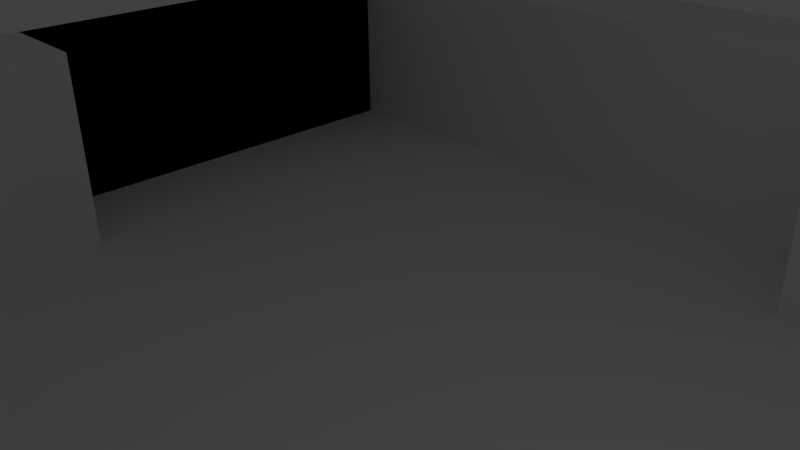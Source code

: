 # Source: start_room2.blend  (saved by Blender 2.71.0; exported with 4.5.12 LTS)
import bpy
from mathutils import Matrix  # noqa: F401  (used for matrix-valued properties, if any)

bpy.ops.wm.read_factory_settings(use_empty=True)
scene = bpy.context.scene
scene.name = 'Scene'

# ---- collections
col_collection_1 = bpy.data.collections.new('Collection 1'); scene.collection.children.link(col_collection_1)

# ---- world
world_world = bpy.data.worlds.new('World'); scene.world = world_world
world_world.color = (0.05088, 0.05088, 0.05088)
world_world.use_sun_shadow = False
world_world.sun_shadow_jitter_overblur = 0.0
world_world.cycles.sampling_method = 'MANUAL'
world_world.cycles.sample_map_resolution = 256

# ---- cameras
cam_camera = bpy.data.cameras.new('Camera')
cam_camera.clip_end = 100.0
cam_camera.lens = 35.0
cam_camera.sensor_width = 32.0
cam_camera.sensor_height = 18.0
cam_camera.ortho_scale = 7.314
cam_camera.dof.focus_distance = 0.0
cam_camera.dof.aperture_fstop = 128.0

# ---- lights
light_lamp = bpy.data.lights.new('Lamp', 'POINT')
light_lamp.transmission_factor = 0.0
light_lamp.cutoff_distance = 30.0
light_lamp.energy = 100.0
light_lamp.shadow_buffer_clip_start = 1.001
light_lamp.shadow_soft_size = 0.1
light_lamp.shadow_maximum_resolution = 0.006
light_lamp.use_absolute_resolution = True
light_lamp.cycles.use_multiple_importance_sampling = False

# ---- meshes
me_plane = bpy.data.meshes.new('Plane')
me_plane.from_pydata([(-1.0, -1.0, 0.0), (1.0, -1.0, 0.0), (-1.0, 1.0, 0.0), (1.0, 1.0, 0.0), (-1.0, 0.8182, 0.0), (-1.0, 0.6364, 0.0), (-1.0, 0.4545, 0.0), (-1.0, 0.2727, 0.0), (-1.0, 0.09091, 0.0), (-1.0, -0.09091, 0.0), (-1.0, -0.2727, 0.0), (-1.0, -0.4545, 0.0), (-1.0, -0.6364, 0.0), (-1.0, -0.8182, 0.0), (-0.8182, -1.0, 0.0), (-0.6364, -1.0, 0.0), (-0.4545, -1.0, 0.0), (-0.2727, -1.0, 0.0), (-0.09091, -1.0, 0.0), (0.09091, -1.0, 0.0), (0.2727, -1.0, 0.0), (0.4545, -1.0, 0.0), (0.6364, -1.0, 0.0), (0.8182, -1.0, 0.0), (1.0, -0.8182, 0.0), (1.0, -0.6364, 0.0), (1.0, -0.4545, 0.0), (1.0, -0.2727, 0.0), (1.0, -0.09091, 0.0), (1.0, 0.09091, 0.0), (1.0, 0.2727, 0.0), (1.0, 0.4545, 0.0), (1.0, 0.6364, 0.0), (1.0, 0.8182, 0.0), (0.8182, 1.0, 0.0), (0.6364, 1.0, 0.0), (0.4545, 1.0, 0.0), (0.2727, 1.0, 0.0), (0.09091, 1.0, 0.0), (-0.09091, 1.0, 0.0), (-0.2727, 1.0, 0.0), (-0.4545, 1.0, 0.0), (-0.6364, 1.0, 0.0), (-0.8182, 1.0, 0.0), (-0.8182, -0.8182, 0.0), (-0.8182, -0.6364, 0.0), (-0.8182, -0.4545, 0.0), (-0.8182, -0.2727, 0.0), (-0.8182, -0.09091, 0.0), (-0.8182, 0.09091, 0.0), (-0.8182, 0.8182, 0.0), (-0.6364, -0.8182, 0.0), (-0.6364, 0.8182, 0.0), (-0.4545, -0.8182, 0.0), (-0.4545, 0.8182, 0.0), (-0.2727, -0.8182, 0.0), (-0.2727, 0.8182, 0.0), (-0.09091, -0.8182, 0.0), (-0.09091, 0.8182, 0.0), (0.09091, -0.8182, 0.0), (0.09091, 0.6364, 0.0), (0.09091, 0.8182, 0.0), (0.2727, -0.8182, 0.0), (0.2727, 0.6364, 0.0), (0.2727, 0.8182, 0.0), (0.4545, -0.8182, 0.0), (0.4545, -0.6364, 0.0), (0.4545, -0.4545, 0.0), (0.4545, 0.6364, 0.0), (0.4545, 0.8182, 0.0), (0.6364, -0.8182, 0.0), (0.6364, -0.6364, 0.0), (0.6364, -0.4545, 0.0), (0.6364, -0.2727, 0.0), (0.6364, -0.09091, 0.0), (0.6364, 0.09091, 0.0), (0.6364, 0.6364, 0.0), (0.6364, 0.8182, 0.0), (0.8182, -0.8182, 0.0), (0.8182, -0.6364, 0.0), (0.8182, -0.4545, 0.0), (0.8182, -0.2727, 0.0), (0.8182, -0.09091, 0.0), (0.8182, 0.09091, 0.0), (0.8182, 0.2727, 0.0), (0.8182, 0.4545, 0.0), (0.8182, 0.6364, 0.0), (0.8182, 0.8182, 0.0), (-1.0, -1.0, -0.3266), (1.0, -1.0, -0.3266), (-1.0, 1.0, -0.3266), (1.0, 1.0, -0.3266), (-1.0, 0.8182, -0.3266), (-1.0, 0.6364, -0.3266), (-1.0, 0.4545, -0.3266), (-1.0, 0.2727, -0.3266), (-1.0, 0.09091, -0.3266), (-1.0, -0.09091, -0.3266), (-1.0, -0.2727, -0.3266), (-1.0, -0.4545, -0.3266), (-1.0, -0.6364, -0.3266), (-1.0, -0.8182, -0.3266), (-0.8182, -1.0, -0.3266), (-0.6364, -1.0, -0.3266), (-0.4545, -1.0, -0.3266), (-0.2727, -1.0, -0.3266), (-0.09091, -1.0, -0.3266), (0.09091, -1.0, -0.3266), (0.2727, -1.0, -0.3266), (0.4545, -1.0, -0.3266), (0.6364, -1.0, -0.3266), (0.8182, -1.0, -0.3266), (1.0, -0.8182, -0.3266), (1.0, -0.6364, -0.3266), (1.0, -0.4545, -0.3266), (1.0, -0.2727, -0.3266), (1.0, -0.09091, -0.3266), (1.0, 0.09091, -0.3266), (1.0, 0.2727, -0.3266), (1.0, 0.4545, -0.3266), (1.0, 0.6364, -0.3266), (1.0, 0.8182, -0.3266), (0.8182, 1.0, -0.3266), (0.6364, 1.0, -0.3266), (0.4545, 1.0, -0.3266), (0.2727, 1.0, -0.3266), (0.09091, 1.0, -0.3266), (-0.09091, 1.0, -0.3266), (-0.2727, 1.0, -0.3266), (-0.4545, 1.0, -0.3266), (-0.6364, 1.0, -0.3266), (-0.8182, 1.0, -0.3266), (-0.8182, -0.8182, -0.3266), (-0.8182, -0.6364, -0.3266), (-0.8182, -0.4545, -0.3266), (-0.8182, -0.2727, -0.3266), (-0.8182, -0.09091, -0.3266), (-0.8182, 0.09091, -0.3266), (-0.8182, 0.2727, -0.3266), (-0.8182, 0.4545, -0.3266), (-0.8182, 0.6364, -0.3266), (-0.8182, 0.8182, -0.3266), (-0.6364, -0.8182, -0.3266), (-0.6364, -0.6364, -0.3266), (-0.6364, -0.4545, -0.3266), (-0.6364, -0.2727, -0.3266), (-0.6364, -0.09091, -0.3266), (-0.6364, 0.09091, -0.3266), (-0.6364, 0.2727, -0.3266), (-0.6364, 0.4545, -0.3266), (-0.6364, 0.6364, -0.3266), (-0.6364, 0.8182, -0.3266), (-0.4545, -0.8182, -0.3266), (-0.4545, -0.6364, -0.3266), (-0.4545, -0.4545, -0.3266), (-0.4545, -0.2727, -0.3266), (-0.4545, -0.09091, -0.3266), (-0.4545, 0.09091, -0.3266), (-0.4545, 0.2727, -0.3266), (-0.4545, 0.4545, -0.3266), (-0.4545, 0.6364, -0.3266), (-0.4545, 0.8182, -0.3266), (-0.2727, -0.8182, -0.3266), (-0.2727, -0.6364, -0.3266), (-0.2727, -0.4545, -0.3266), (-0.2727, -0.2727, -0.3266), (-0.2727, -0.09091, -0.3266), (-0.2727, 0.09091, -0.3266), (-0.2727, 0.2727, -0.3266), (-0.2727, 0.4545, -0.3266), (-0.2727, 0.6364, -0.3266), (-0.2727, 0.8182, -0.3266), (-0.09091, -0.8182, -0.3266), (-0.09091, -0.6364, -0.3266), (-0.09091, -0.4545, -0.3266), (-0.09091, -0.2727, -0.3266), (-0.09091, -0.09091, -0.3266), (-0.09091, 0.09091, -0.3266), (-0.09091, 0.2727, -0.3266), (-0.09091, 0.4545, -0.3266), (-0.09091, 0.6364, -0.3266), (-0.09091, 0.8182, -0.3266), (0.09091, -0.8182, -0.3266), (0.09091, -0.6364, -0.3266), (0.09091, -0.4545, -0.3266), (0.09091, -0.2727, -0.3266), (0.09091, -0.09091, -0.3266), (0.09091, 0.09091, -0.3266), (0.09091, 0.2727, -0.3266), (0.09091, 0.4545, -0.3266), (0.09091, 0.6364, -0.3266), (0.09091, 0.8182, -0.3266), (0.2727, -0.8182, -0.3266), (0.2727, -0.6364, -0.3266), (0.2727, -0.4545, -0.3266), (0.2727, -0.2727, -0.3266), (0.2727, -0.09091, -0.3266), (0.2727, 0.09091, -0.3266), (0.2727, 0.2727, -0.3266), (0.2727, 0.4545, -0.3266), (0.2727, 0.6364, -0.3266), (0.2727, 0.8182, -0.3266), (0.4545, -0.8182, -0.3266), (0.4545, -0.6364, -0.3266), (0.4545, -0.4545, -0.3266), (0.4545, -0.2727, -0.3266), (0.4545, -0.09091, -0.3266), (0.4545, 0.09091, -0.3266), (0.4545, 0.2727, -0.3266), (0.4545, 0.4545, -0.3266), (0.4545, 0.6364, -0.3266), (0.4545, 0.8182, -0.3266), (0.6364, -0.8182, -0.3266), (0.6364, -0.6364, -0.3266), (0.6364, -0.4545, -0.3266), (0.6364, -0.2727, -0.3266), (0.6364, -0.09091, -0.3266), (0.6364, 0.09091, -0.3266), (0.6364, 0.2727, -0.3266), (0.6364, 0.4545, -0.3266), (0.6364, 0.6364, -0.3266), (0.6364, 0.8182, -0.3266), (0.8182, -0.8182, -0.3266), (0.8182, -0.6364, -0.3266), (0.8182, -0.4545, -0.3266), (0.8182, -0.2727, -0.3266), (0.8182, -0.09091, -0.3266), (0.8182, 0.09091, -0.3266), (0.8182, 0.2727, -0.3266), (0.8182, 0.4545, -0.3266), (0.8182, 0.6364, -0.3266), (0.8182, 0.8182, -0.3266), (-1.0, 0.8182, -0.3333), (-1.0, 0.6364, -0.3333), (-1.0, 0.4545, -0.3333), (-1.0, 0.2727, -0.3333), (-1.0, 0.09091, -0.3333), (-0.8182, -0.8182, -0.3333), (-0.8182, -0.6364, -0.3333), (-0.8182, -0.4545, -0.3333), (-0.8182, -0.2727, -0.3333), (-0.8182, -0.09091, -0.3333), (-0.8182, 0.09091, -0.3333), (-0.8182, 0.2727, -0.3333), (-0.8182, 0.4545, -0.3333), (-0.8182, 0.6364, -0.3333), (-0.8182, 0.8182, -0.3333), (-0.6364, -0.8182, -0.3333), (-0.6364, -0.6364, -0.3333), (-0.6364, -0.4545, -0.3333), (-0.6364, -0.2727, -0.3333), (-0.6364, -0.09091, -0.3333), (-0.6364, 0.09091, -0.3333), (-0.6364, 0.2727, -0.3333), (-0.6364, 0.4545, -0.3333), (-0.6364, 0.6364, -0.3333), (-0.6364, 0.8182, -0.3333), (-0.4545, -0.8182, -0.3333), (-0.4545, -0.6364, -0.3333), (-0.4545, -0.4545, -0.3333), (-0.4545, -0.2727, -0.3333), (-0.4545, -0.09091, -0.3333), (-0.4545, 0.09091, -0.3333), (-0.4545, 0.2727, -0.3333), (-0.4545, 0.4545, -0.3333), (-0.4545, 0.6364, -0.3333), (-0.4545, 0.8182, -0.3333), (-0.2727, -0.8182, -0.3333), (-0.2727, -0.6364, -0.3333), (-0.2727, -0.4545, -0.3333), (-0.2727, -0.2727, -0.3333), (-0.2727, -0.09091, -0.3333), (-0.2727, 0.09091, -0.3333), (-0.2727, 0.2727, -0.3333), (-0.2727, 0.4545, -0.3333), (-0.2727, 0.6364, -0.3333), (-0.2727, 0.8182, -0.3333), (-0.09091, -0.8182, -0.3333), (-0.09091, -0.6364, -0.3333), (-0.09091, -0.4545, -0.3333), (-0.09091, -0.2727, -0.3333), (-0.09091, -0.09091, -0.3333), (-0.09091, 0.09091, -0.3333), (-0.09091, 0.2727, -0.3333), (-0.09091, 0.4545, -0.3333), (-0.09091, 0.6364, -0.3333), (-0.09091, 0.8182, -0.3333), (0.09091, -0.8182, -0.3333), (0.09091, -0.6364, -0.3333), (0.09091, -0.4545, -0.3333), (0.09091, -0.2727, -0.3333), (0.09091, -0.09091, -0.3333), (0.09091, 0.09091, -0.3333), (0.09091, 0.2727, -0.3333), (0.09091, 0.4545, -0.3333), (0.09091, 0.6364, -0.3333), (0.09091, 0.8182, -0.3333), (0.2727, -0.8182, -0.3333), (0.2727, -0.6364, -0.3333), (0.2727, -0.4545, -0.3333), (0.2727, -0.2727, -0.3333), (0.2727, -0.09091, -0.3333), (0.2727, 0.09091, -0.3333), (0.2727, 0.2727, -0.3333), (0.2727, 0.4545, -0.3333), (0.2727, 0.6364, -0.3333), (0.4545, -0.8182, -0.3333), (0.4545, -0.6364, -0.3333), (0.4545, -0.4545, -0.3333), (0.4545, -0.2727, -0.3333), (0.4545, -0.09091, -0.3333), (0.4545, 0.09091, -0.3333), (0.4545, 0.2727, -0.3333), (0.4545, 0.4545, -0.3333), (0.4545, 0.6364, -0.3333), (0.6364, -0.4545, -0.3333), (0.6364, -0.2727, -0.3333), (0.6364, -0.09091, -0.3333), (0.6364, 0.09091, -0.3333), (0.6364, 0.2727, -0.3333), (0.6364, 0.4545, -0.3333), (0.6364, 0.6364, -0.3333), (0.8182, 0.09091, -0.3333), (0.8182, 0.2727, -0.3333), (0.8182, 0.4545, -0.3333), (0.8182, 0.6364, -0.3333)], [], [(87, 34, 3, 33), (4, 2, 43, 50), (50, 43, 42, 52), (52, 42, 41, 54), (54, 41, 40, 56), (56, 40, 39, 58), (58, 39, 38, 61), (61, 38, 37, 64), (64, 37, 36, 69), (69, 36, 35, 77), (77, 35, 34, 87), (0, 13, 44, 14), (13, 12, 45, 44), (12, 11, 46, 45), (11, 10, 47, 46), (10, 9, 48, 47), (9, 8, 49, 48), (14, 44, 51, 15), (15, 51, 53, 16), (16, 53, 55, 17), (17, 55, 57, 18), (58, 61, 296, 286), (75, 74, 317, 318), (44, 45, 238, 237), (5, 4, 232, 233), (18, 57, 59, 19), (67, 66, 307, 308), (85, 84, 323, 324), (47, 48, 241, 240), (72, 67, 308, 315), (8, 7, 235, 236), (60, 63, 305, 295), (74, 73, 316, 317), (63, 68, 314, 305), (51, 44, 237, 247), (19, 59, 62, 20), (83, 75, 318, 322), (66, 65, 306, 307), (53, 51, 247, 257), (68, 76, 321, 314), (55, 53, 257, 267), (46, 47, 240, 239), (84, 83, 322, 323), (76, 86, 325, 321), (60, 61, 64, 63), (20, 62, 65, 21), (61, 60, 295, 296), (57, 55, 267, 277), (7, 6, 234, 235), (59, 57, 277, 287), (73, 72, 315, 316), (4, 50, 246, 232), (62, 59, 287, 297), (50, 52, 256, 246), (63, 64, 69, 68), (21, 65, 70, 22), (65, 66, 71, 70), (66, 67, 72, 71), (65, 62, 297, 306), (52, 54, 266, 256), (45, 46, 239, 238), (54, 56, 276, 266), (6, 5, 233, 234), (49, 8, 236, 242), (68, 69, 77, 76), (22, 70, 78, 23), (70, 71, 79, 78), (71, 72, 80, 79), (72, 73, 81, 80), (73, 74, 82, 81), (74, 75, 83, 82), (48, 49, 242, 241), (86, 85, 324, 325), (56, 58, 286, 276), (76, 77, 87, 86), (23, 78, 24, 1), (78, 79, 25, 24), (79, 80, 26, 25), (80, 81, 27, 26), (81, 82, 28, 27), (82, 83, 29, 28), (83, 84, 30, 29), (84, 85, 31, 30), (85, 86, 32, 31), (86, 87, 33, 32), (231, 121, 91, 122), (92, 141, 131, 90), (141, 151, 130, 131), (151, 161, 129, 130), (161, 171, 128, 129), (171, 181, 127, 128), (181, 191, 126, 127), (191, 201, 125, 126), (201, 211, 124, 125), (211, 221, 123, 124), (221, 231, 122, 123), (88, 102, 132, 101), (101, 132, 133, 100), (100, 133, 134, 99), (99, 134, 135, 98), (98, 135, 136, 97), (97, 136, 137, 96), (96, 137, 138, 95), (95, 138, 139, 94), (94, 139, 140, 93), (93, 140, 141, 92), (102, 103, 142, 132), (132, 142, 143, 133), (133, 143, 144, 134), (134, 144, 145, 135), (135, 145, 146, 136), (136, 146, 147, 137), (137, 147, 148, 138), (138, 148, 149, 139), (139, 149, 150, 140), (140, 150, 151, 141), (103, 104, 152, 142), (142, 152, 153, 143), (143, 153, 154, 144), (144, 154, 155, 145), (145, 155, 156, 146), (146, 156, 157, 147), (147, 157, 158, 148), (148, 158, 159, 149), (149, 159, 160, 150), (150, 160, 161, 151), (104, 105, 162, 152), (152, 162, 163, 153), (153, 163, 164, 154), (154, 164, 165, 155), (155, 165, 166, 156), (156, 166, 167, 157), (157, 167, 168, 158), (158, 168, 169, 159), (159, 169, 170, 160), (160, 170, 171, 161), (105, 106, 172, 162), (162, 172, 173, 163), (163, 173, 174, 164), (164, 174, 175, 165), (165, 175, 176, 166), (166, 176, 177, 167), (167, 177, 178, 168), (168, 178, 179, 169), (169, 179, 180, 170), (170, 180, 181, 171), (106, 107, 182, 172), (172, 182, 183, 173), (173, 183, 184, 174), (174, 184, 185, 175), (175, 185, 186, 176), (176, 186, 187, 177), (177, 187, 188, 178), (178, 188, 189, 179), (179, 189, 190, 180), (180, 190, 191, 181), (107, 108, 192, 182), (182, 192, 193, 183), (183, 193, 194, 184), (184, 194, 195, 185), (185, 195, 196, 186), (186, 196, 197, 187), (187, 197, 198, 188), (188, 198, 199, 189), (189, 199, 200, 190), (190, 200, 201, 191), (108, 109, 202, 192), (192, 202, 203, 193), (193, 203, 204, 194), (194, 204, 205, 195), (195, 205, 206, 196), (196, 206, 207, 197), (197, 207, 208, 198), (198, 208, 209, 199), (199, 209, 210, 200), (200, 210, 211, 201), (109, 110, 212, 202), (202, 212, 213, 203), (203, 213, 214, 204), (204, 214, 215, 205), (205, 215, 216, 206), (206, 216, 217, 207), (207, 217, 218, 208), (208, 218, 219, 209), (209, 219, 220, 210), (210, 220, 221, 211), (110, 111, 222, 212), (212, 222, 223, 213), (213, 223, 224, 214), (214, 224, 225, 215), (215, 225, 226, 216), (216, 226, 227, 217), (217, 227, 228, 218), (218, 228, 229, 219), (219, 229, 230, 220), (220, 230, 231, 221), (111, 89, 112, 222), (222, 112, 113, 223), (223, 113, 114, 224), (224, 114, 115, 225), (225, 115, 116, 226), (226, 116, 117, 227), (227, 117, 118, 228), (228, 118, 119, 229), (229, 119, 120, 230), (230, 120, 121, 231), (15, 16, 104, 103), (32, 33, 121, 120), (39, 40, 128, 127), (5, 6, 94, 93), (22, 23, 111, 110), (12, 13, 101, 100), (29, 30, 118, 117), (36, 37, 125, 124), (43, 2, 90, 131), (19, 20, 108, 107), (26, 27, 115, 114), (9, 10, 98, 97), (3, 34, 122, 91), (13, 0, 88, 101), (16, 17, 105, 104), (40, 41, 129, 128), (6, 7, 95, 94), (1, 24, 112, 89), (0, 14, 102, 88), (30, 31, 119, 118), (37, 38, 126, 125), (2, 4, 92, 90), (20, 21, 109, 108), (10, 11, 99, 98), (27, 28, 116, 115), (34, 35, 123, 122), (17, 18, 106, 105), (23, 1, 89, 111), (41, 42, 130, 129), (24, 25, 113, 112), (7, 8, 96, 95), (14, 15, 103, 102), (31, 32, 120, 119), (38, 39, 127, 126), (4, 5, 93, 92), (21, 22, 110, 109), (28, 29, 117, 116), (11, 12, 100, 99), (35, 36, 124, 123), (33, 3, 91, 121), (18, 19, 107, 106), (42, 43, 131, 130), (8, 9, 97, 96), (25, 26, 114, 113), (236, 235, 243, 242), (235, 234, 244, 243), (234, 233, 245, 244), (233, 232, 246, 245), (237, 238, 248, 247), (238, 239, 249, 248), (239, 240, 250, 249), (240, 241, 251, 250), (241, 242, 252, 251), (242, 243, 253, 252), (243, 244, 254, 253), (244, 245, 255, 254), (245, 246, 256, 255), (247, 248, 258, 257), (248, 249, 259, 258), (249, 250, 260, 259), (250, 251, 261, 260), (251, 252, 262, 261), (252, 253, 263, 262), (253, 254, 264, 263), (254, 255, 265, 264), (255, 256, 266, 265), (257, 258, 268, 267), (258, 259, 269, 268), (259, 260, 270, 269), (260, 261, 271, 270), (261, 262, 272, 271), (262, 263, 273, 272), (263, 264, 274, 273), (264, 265, 275, 274), (265, 266, 276, 275), (267, 268, 278, 277), (268, 269, 279, 278), (269, 270, 280, 279), (270, 271, 281, 280), (271, 272, 282, 281), (272, 273, 283, 282), (273, 274, 284, 283), (274, 275, 285, 284), (275, 276, 286, 285), (277, 278, 288, 287), (278, 279, 289, 288), (279, 280, 290, 289), (280, 281, 291, 290), (281, 282, 292, 291), (282, 283, 293, 292), (283, 284, 294, 293), (284, 285, 295, 294), (285, 286, 296, 295), (287, 288, 298, 297), (288, 289, 299, 298), (289, 290, 300, 299), (290, 291, 301, 300), (291, 292, 302, 301), (292, 293, 303, 302), (293, 294, 304, 303), (294, 295, 305, 304), (297, 298, 307, 306), (298, 299, 308, 307), (299, 300, 309, 308), (300, 301, 310, 309), (301, 302, 311, 310), (302, 303, 312, 311), (303, 304, 313, 312), (304, 305, 314, 313), (308, 309, 316, 315), (309, 310, 317, 316), (310, 311, 318, 317), (311, 312, 319, 318), (312, 313, 320, 319), (313, 314, 321, 320), (318, 319, 323, 322), (319, 320, 324, 323), (320, 321, 325, 324)])
me_plane.use_remesh_preserve_volume = False
me_plane.use_remesh_preserve_attributes = False
me_plane.use_mirror_vertex_groups = False
me_plane.update()

# ---- objects
ob_plane = bpy.data.objects.new('Plane', me_plane)
ob_lamp = bpy.data.objects.new('Lamp', light_lamp)
ob_camera = bpy.data.objects.new('Camera', cam_camera)

# ---- transforms, parenting, visibility, modifiers, constraints
ob_plane.location = (0.0, 0.0, 0.0)
ob_plane.scale = (15.0, 16.0, 15.0)
ob_plane.lineart.crease_threshold = 0.0
ob_lamp.location = (4.076, 1.005, 5.904)
ob_lamp.rotation_euler = (0.6503, 0.05522, 1.866)
ob_lamp.lock_rotations_4d = False
ob_lamp.empty_display_type = 'ARROWS'
ob_lamp.color = (0.0, 0.0, 0.0, 0.0)
ob_lamp.lineart.crease_threshold = 0.0
ob_camera.location = (7.481, -6.508, 5.344)
ob_camera.rotation_euler = (1.109, 0.01082, 0.8149)
ob_camera.lock_rotations_4d = False
ob_camera.empty_display_type = 'ARROWS'
ob_camera.color = (0.0, 0.0, 0.0, 0.0)
ob_camera.display_type = 'WIRE'
ob_camera.lineart.crease_threshold = 0.0

# ---- collection membership
col_collection_1.objects.link(ob_plane)
col_collection_1.objects.link(ob_lamp)
col_collection_1.objects.link(ob_camera)

# ---- scene / render settings (as saved in the file)
scene.camera = ob_camera
scene.frame_start = 1; scene.frame_end = 250; scene.frame_set(42)
scene.render.engine = 'BLENDER_EEVEE_NEXT'
scene.render.resolution_percentage = 50
scene.render.dither_intensity = 0.0
scene.cycles.use_denoising = False
scene.cycles.samples = 10
scene.cycles.sampling_pattern = 'TABULATED_SOBOL'
scene.cycles.light_sampling_threshold = 0.0
scene.cycles.use_adaptive_sampling = False
scene.cycles.use_light_tree = False
scene.cycles.blur_glossy = 0.0
scene.cycles.volume_bounces = 1
scene.cycles.pixel_filter_type = 'GAUSSIAN'
scene.cycles.sample_clamp_indirect = 0.0
scene.view_settings.view_transform = 'Standard'
bpy.context.view_layer.update()
